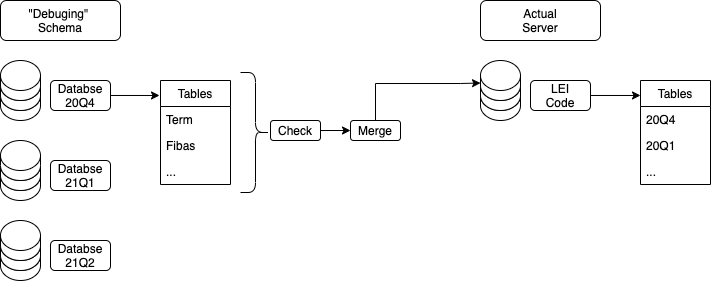

The diagram above was exported from draw.io. Its source (the exported page's mxGraphModel, read from the mxfile embedded in the PNG):
<mxGraphModel dx="882" dy="507" grid="1" gridSize="10" guides="1" tooltips="1" connect="1" arrows="1" fold="1" page="1" pageScale="1" pageWidth="827" pageHeight="1169" math="0" shadow="0">
  <root>
    <mxCell id="0" />
    <mxCell id="1" parent="0" />
    <mxCell id="2" value="&quot;Debuging&quot; &lt;br&gt;Schema" style="rounded=1;whiteSpace=wrap;html=1;" vertex="1" parent="1">
      <mxGeometry x="40" y="40" width="120" height="40" as="geometry" />
    </mxCell>
    <mxCell id="3" value="" style="shape=cylinder3;whiteSpace=wrap;html=1;boundedLbl=1;backgroundOutline=1;size=15;" vertex="1" parent="1">
      <mxGeometry x="40" y="120" width="40" height="40" as="geometry" />
    </mxCell>
    <mxCell id="4" value="" style="shape=cylinder3;whiteSpace=wrap;html=1;boundedLbl=1;backgroundOutline=1;size=15;" vertex="1" parent="1">
      <mxGeometry x="40" y="110" width="40" height="40" as="geometry" />
    </mxCell>
    <mxCell id="5" value="" style="shape=cylinder3;whiteSpace=wrap;html=1;boundedLbl=1;backgroundOutline=1;size=15;" vertex="1" parent="1">
      <mxGeometry x="40" y="100" width="40" height="40" as="geometry" />
    </mxCell>
    <mxCell id="6" value="" style="shape=cylinder3;whiteSpace=wrap;html=1;boundedLbl=1;backgroundOutline=1;size=15;" vertex="1" parent="1">
      <mxGeometry x="40" y="200" width="40" height="40" as="geometry" />
    </mxCell>
    <mxCell id="7" value="" style="shape=cylinder3;whiteSpace=wrap;html=1;boundedLbl=1;backgroundOutline=1;size=15;" vertex="1" parent="1">
      <mxGeometry x="40" y="190" width="40" height="40" as="geometry" />
    </mxCell>
    <mxCell id="8" value="" style="shape=cylinder3;whiteSpace=wrap;html=1;boundedLbl=1;backgroundOutline=1;size=15;" vertex="1" parent="1">
      <mxGeometry x="40" y="180" width="40" height="40" as="geometry" />
    </mxCell>
    <mxCell id="9" value="" style="shape=cylinder3;whiteSpace=wrap;html=1;boundedLbl=1;backgroundOutline=1;size=15;" vertex="1" parent="1">
      <mxGeometry x="40" y="280" width="40" height="40" as="geometry" />
    </mxCell>
    <mxCell id="10" value="" style="shape=cylinder3;whiteSpace=wrap;html=1;boundedLbl=1;backgroundOutline=1;size=15;" vertex="1" parent="1">
      <mxGeometry x="40" y="270" width="40" height="40" as="geometry" />
    </mxCell>
    <mxCell id="11" value="" style="shape=cylinder3;whiteSpace=wrap;html=1;boundedLbl=1;backgroundOutline=1;size=15;" vertex="1" parent="1">
      <mxGeometry x="40" y="260" width="40" height="40" as="geometry" />
    </mxCell>
    <mxCell id="20" style="edgeStyle=orthogonalEdgeStyle;rounded=0;orthogonalLoop=1;jettySize=auto;html=1;entryX=-0.014;entryY=0.144;entryDx=0;entryDy=0;entryPerimeter=0;" edge="1" parent="1" source="12" target="15">
      <mxGeometry relative="1" as="geometry" />
    </mxCell>
    <mxCell id="12" value="Databse&lt;br&gt;20Q4" style="rounded=1;whiteSpace=wrap;html=1;" vertex="1" parent="1">
      <mxGeometry x="90" y="120" width="60" height="30" as="geometry" />
    </mxCell>
    <mxCell id="13" value="Databse&lt;br&gt;21Q1" style="rounded=1;whiteSpace=wrap;html=1;" vertex="1" parent="1">
      <mxGeometry x="90" y="200" width="60" height="30" as="geometry" />
    </mxCell>
    <mxCell id="14" value="Databse&lt;br&gt;21Q2" style="rounded=1;whiteSpace=wrap;html=1;" vertex="1" parent="1">
      <mxGeometry x="90" y="280" width="60" height="30" as="geometry" />
    </mxCell>
    <mxCell id="15" value="Tables" style="swimlane;fontStyle=0;childLayout=stackLayout;horizontal=1;startSize=26;horizontalStack=0;resizeParent=1;resizeParentMax=0;resizeLast=0;collapsible=1;marginBottom=0;" vertex="1" parent="1">
      <mxGeometry x="200" y="120" width="70" height="104" as="geometry" />
    </mxCell>
    <mxCell id="16" value="Term" style="text;strokeColor=none;fillColor=none;align=left;verticalAlign=top;spacingLeft=4;spacingRight=4;overflow=hidden;rotatable=0;points=[[0,0.5],[1,0.5]];portConstraint=eastwest;" vertex="1" parent="15">
      <mxGeometry y="26" width="70" height="26" as="geometry" />
    </mxCell>
    <mxCell id="17" value="Fibas" style="text;strokeColor=none;fillColor=none;align=left;verticalAlign=top;spacingLeft=4;spacingRight=4;overflow=hidden;rotatable=0;points=[[0,0.5],[1,0.5]];portConstraint=eastwest;" vertex="1" parent="15">
      <mxGeometry y="52" width="70" height="26" as="geometry" />
    </mxCell>
    <mxCell id="18" value="..." style="text;strokeColor=none;fillColor=none;align=left;verticalAlign=top;spacingLeft=4;spacingRight=4;overflow=hidden;rotatable=0;points=[[0,0.5],[1,0.5]];portConstraint=eastwest;" vertex="1" parent="15">
      <mxGeometry y="78" width="70" height="26" as="geometry" />
    </mxCell>
    <mxCell id="19" value="" style="shape=curlyBracket;whiteSpace=wrap;html=1;rounded=1;flipH=1;" vertex="1" parent="1">
      <mxGeometry x="280" y="112" width="30" height="120" as="geometry" />
    </mxCell>
    <mxCell id="35" style="edgeStyle=orthogonalEdgeStyle;rounded=0;orthogonalLoop=1;jettySize=auto;html=1;entryX=0;entryY=0;entryDx=0;entryDy=22.5;entryPerimeter=0;" edge="1" parent="1" source="21" target="24">
      <mxGeometry relative="1" as="geometry">
        <mxPoint x="500" y="170" as="targetPoint" />
        <Array as="points">
          <mxPoint x="415" y="123" />
          <mxPoint x="500" y="123" />
        </Array>
      </mxGeometry>
    </mxCell>
    <mxCell id="21" value="Merge" style="rounded=1;whiteSpace=wrap;html=1;" vertex="1" parent="1">
      <mxGeometry x="390" y="160" width="50" height="20" as="geometry" />
    </mxCell>
    <mxCell id="22" value="" style="shape=cylinder3;whiteSpace=wrap;html=1;boundedLbl=1;backgroundOutline=1;size=15;" vertex="1" parent="1">
      <mxGeometry x="520" y="120" width="40" height="40" as="geometry" />
    </mxCell>
    <mxCell id="23" value="" style="shape=cylinder3;whiteSpace=wrap;html=1;boundedLbl=1;backgroundOutline=1;size=15;" vertex="1" parent="1">
      <mxGeometry x="520" y="110" width="40" height="40" as="geometry" />
    </mxCell>
    <mxCell id="24" value="" style="shape=cylinder3;whiteSpace=wrap;html=1;boundedLbl=1;backgroundOutline=1;size=15;" vertex="1" parent="1">
      <mxGeometry x="520" y="100" width="40" height="40" as="geometry" />
    </mxCell>
    <mxCell id="25" value="Actual&lt;br&gt;Server" style="rounded=1;whiteSpace=wrap;html=1;" vertex="1" parent="1">
      <mxGeometry x="520" y="40" width="120" height="40" as="geometry" />
    </mxCell>
    <mxCell id="32" style="edgeStyle=orthogonalEdgeStyle;rounded=0;orthogonalLoop=1;jettySize=auto;html=1;entryX=0;entryY=0.144;entryDx=0;entryDy=0;entryPerimeter=0;" edge="1" parent="1" source="27" target="28">
      <mxGeometry relative="1" as="geometry" />
    </mxCell>
    <mxCell id="27" value="LEI&lt;br&gt;Code" style="rounded=1;whiteSpace=wrap;html=1;" vertex="1" parent="1">
      <mxGeometry x="570" y="120" width="60" height="30" as="geometry" />
    </mxCell>
    <mxCell id="28" value="Tables" style="swimlane;fontStyle=0;childLayout=stackLayout;horizontal=1;startSize=26;horizontalStack=0;resizeParent=1;resizeParentMax=0;resizeLast=0;collapsible=1;marginBottom=0;" vertex="1" parent="1">
      <mxGeometry x="680" y="120" width="70" height="104" as="geometry" />
    </mxCell>
    <mxCell id="29" value="20Q4" style="text;strokeColor=none;fillColor=none;align=left;verticalAlign=top;spacingLeft=4;spacingRight=4;overflow=hidden;rotatable=0;points=[[0,0.5],[1,0.5]];portConstraint=eastwest;" vertex="1" parent="28">
      <mxGeometry y="26" width="70" height="26" as="geometry" />
    </mxCell>
    <mxCell id="30" value="20Q1" style="text;strokeColor=none;fillColor=none;align=left;verticalAlign=top;spacingLeft=4;spacingRight=4;overflow=hidden;rotatable=0;points=[[0,0.5],[1,0.5]];portConstraint=eastwest;" vertex="1" parent="28">
      <mxGeometry y="52" width="70" height="26" as="geometry" />
    </mxCell>
    <mxCell id="31" value="..." style="text;strokeColor=none;fillColor=none;align=left;verticalAlign=top;spacingLeft=4;spacingRight=4;overflow=hidden;rotatable=0;points=[[0,0.5],[1,0.5]];portConstraint=eastwest;" vertex="1" parent="28">
      <mxGeometry y="78" width="70" height="26" as="geometry" />
    </mxCell>
    <mxCell id="34" style="edgeStyle=orthogonalEdgeStyle;rounded=0;orthogonalLoop=1;jettySize=auto;html=1;" edge="1" parent="1" source="33" target="21">
      <mxGeometry relative="1" as="geometry" />
    </mxCell>
    <mxCell id="33" value="Check" style="rounded=1;whiteSpace=wrap;html=1;" vertex="1" parent="1">
      <mxGeometry x="310" y="160" width="50" height="20" as="geometry" />
    </mxCell>
  </root>
</mxGraphModel>